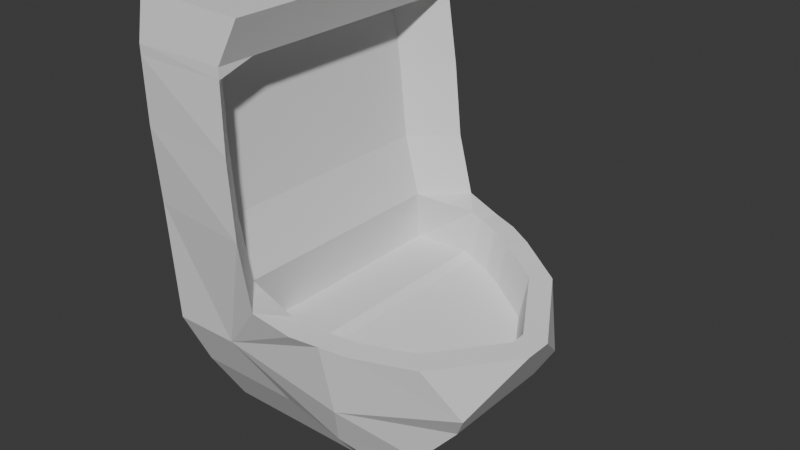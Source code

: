 # Source: urinal.blend  (saved by Blender 4.5.91; exported with 4.5.12 LTS)
import bpy
from mathutils import Matrix  # noqa: F401  (used for matrix-valued properties, if any)

bpy.ops.wm.read_factory_settings(use_empty=True)
scene = bpy.context.scene
scene.name = 'Scene'

# ---- collections
col_ref = bpy.data.collections.new('ref'); scene.collection.children.link(col_ref)
col_urinal = bpy.data.collections.new('urinal'); scene.collection.children.link(col_urinal)

# ---- world
world_world = bpy.data.worlds.new('World'); scene.world = world_world
world_world.use_nodes = True; world_world.node_tree.nodes.clear()
_N = world_world.node_tree.nodes; _L = world_world.node_tree.links
n0 = _N.new('ShaderNodeOutputWorld'); n0.name = 'World Output'; n0.location = (300, 300)
n1 = _N.new('ShaderNodeBackground'); n1.name = 'Background'; n1.location = (10, 300)
n1.inputs[0].default_value = (0.05088, 0.05088, 0.05088, 1.0)
_L.new(n1.outputs[0], n0.inputs[0])
n0.is_active_output = True
world_world.color = (0.05088, 0.05088, 0.05088)
world_world.sun_shadow_jitter_overblur = 0.0

# ---- meshes
me_cube = bpy.data.meshes.new('Cube')
me_cube.from_pydata([(-1.0, -0.4488, -1.008), (-1.0, -1.0, 2.154), (-1.0, 0.4895, -1.008), (-1.0, 1.0, 2.154), (0.4545, -0.4488, -1.008), (0.4545, 0.4895, -1.008), (-0.2222, 0.4895, -1.008), (-0.1939, 1.0, 2.129), (-0.2222, -0.4488, -1.008), (-0.1939, -1.0, 2.129), (-1.0, -1.0, 0.7714), (-1.0, 1.022, 0.7714), (1.08, 0.06521, 0.1007), (1.08, -0.0532, 0.1007), (-0.2222, -1.089, 0.7714), (-0.2222, 1.111, 0.7714), (-1.0, 1.0, -0.1143), (0.9394, 0.4519, -0.4626), (0.9394, -0.4076, -0.4626), (-0.5141, -0.9438, -0.1143), (-0.5141, 1.0, -0.1143), (-1.0, -0.9438, -0.1143), (-1.0, 0.7309, -0.5572), (0.6981, 0.5035, -0.7313), (0.6981, -0.5035, -0.7313), (-0.2222, -0.7309, -0.5572), (-0.2222, 0.7309, -0.5572), (-1.0, -0.7309, -0.5572), (0.1161, -0.4488, -1.008), (0.1161, 0.4895, -1.008), (0.5062, -0.9346, 0.1965), (0.4304, 0.8137, 0.208), (0.3586, 0.8037, -0.2885), (0.3586, -0.9048, -0.2885), (0.2379, -0.7487, -0.6442), (0.2379, 0.7838, -0.6442), (0.1119, 0.9376, 0.2509), (0.1068, -0.8955, 0.252), (0.02912, -0.9087, 0.28), (0.02912, 0.9489, 0.28), (-1.0, -1.051, 1.838), (-1.0, 1.051, 1.838), (-0.3112, -1.051, 1.838), (-0.3112, 1.051, 1.838), (-1.0, 1.052, 1.305), (-0.2667, -1.085, 1.305), (-0.2667, 1.096, 1.305), (-1.0, -1.04, 1.305), (0.2686, 0.8948, 0.2283), (0.2779, -0.8418, 0.2271), (1.044, 0.5296, -0.2731), (1.044, -0.4967, -0.2731), (0.757, 0.6075, 0.1546), (0.7573, -0.593, 0.1546), (1.235, 0.1089, 0.07484), (1.235, -0.09706, 0.07484), (0.3241, 1.042, 0.2209), (0.5062, 0.951, 0.1965), (0.8704, 0.7209, 0.1357), (0.8704, -0.7067, 0.1357), (0.4414, -0.7905, 0.2066), (-0.121, 1.128, 0.3262), (0.142, 1.092, 0.2452), (0.3241, -0.9918, 0.2209), (0.142, -1.049, 0.2452), (-0.121, -1.093, 0.3262), (0.4414, -0.7905, 0.2066), (0.4304, 0.8137, 0.208), (0.1068, -0.8955, 0.252), (0.1119, 0.9376, 0.2509), (0.2779, -0.8418, 0.2271), (0.2686, 0.8948, 0.2283), (0.7573, -0.593, 0.1546), (0.757, 0.6075, 0.1546), (1.08, 0.06521, 0.1007), (1.08, -0.0532, 0.1007), (0.02912, 0.9489, 0.28), (0.02912, -0.9087, 0.28), (0.4414, -0.7905, 0.2066), (0.4304, 0.8137, 0.208), (0.1068, -0.8955, 0.252), (0.1119, 0.9376, 0.2509), (0.2779, -0.8418, 0.2271), (0.2686, 0.8948, 0.2283), (0.7573, -0.593, 0.1546), (0.757, 0.6075, 0.1546), (1.08, 0.06521, 0.1007), (1.08, -0.0532, 0.1007), (0.02912, 0.9489, 0.28), (0.02912, -0.9087, 0.28), (0.4414, -0.7905, 0.2066), (0.4304, 0.8137, 0.208), (0.1068, -0.8955, 0.252), (0.1119, 0.9376, 0.2509), (0.2779, -0.8418, 0.2271), (0.2686, 0.8948, 0.2283), (0.7573, -0.593, 0.1546), (0.757, 0.6075, 0.1546), (1.08, 0.06521, 0.1007), (1.08, -0.0532, 0.1007), (0.02912, 0.9489, 0.28), (0.02912, -0.9087, 0.28), (0.3765, -0.7905, -0.1352), (0.3655, 0.8137, -0.1337), (0.04198, -0.8955, -0.08974), (0.04704, 0.9376, -0.09081), (0.213, -0.8418, -0.1147), (0.2037, 0.8948, -0.1134), (0.6924, -0.593, -0.1872), (0.6921, 0.6075, -0.1871), (1.015, 0.06521, -0.241), (1.015, -0.0532, -0.241), (-0.03574, 0.9489, -0.06176), (-0.03574, -0.9087, -0.06176), (-1.0, -0.3294, -1.008), (-1.0, -0.7454, 2.154), (0.4545, -0.3294, -1.008), (-0.1939, -0.7454, 2.129), (-0.2222, -0.3294, -1.008), (-0.5141, -0.8085, 0.7714), (1.235, -0.07084, 0.07484), (-1.0, -0.7425, 0.7714), (-1.0, -0.6963, -0.1143), (0.9394, -0.2982, -0.4626), (0.6981, -0.3753, -0.7313), (-1.0, -0.5448, -0.5572), (0.1161, -0.3294, -1.008), (-0.4129, -0.8102, 0.3262), (-0.3112, -0.7834, 1.838), (-1.0, -0.7834, 1.838), (-1.0, -0.774, 1.305), (-0.5586, -0.8074, 1.305), (1.044, -0.366, -0.2731), (1.08, -0.03812, 0.1007), (1.08, -0.03812, 0.1007), (1.08, -0.03812, 0.1007), (1.08, -0.03812, 0.1007), (0.3751, -0.5863, -0.135), (0.04262, -0.6622, -0.08988), (0.2118, -0.6207, -0.1145), (0.6924, -0.4401, -0.1871), (1.015, -0.03812, -0.241), (-0.03574, -0.6722, -0.06176), (-1.0, 0.758, 2.154), (0.4545, 0.3759, -1.008), (-0.5141, 0.8448, 0.7714), (-1.0, 0.7777, 0.7714), (-1.0, 0.7648, -0.1143), (-1.0, 0.554, -0.5572), (-0.4129, 0.859, 0.3262), (-0.3112, 0.7967, 1.838), (-1.0, 0.7967, 1.838), (-1.0, 0.7984, 1.305), (-0.5586, 0.8324, 1.305), (0.3669, 0.6196, -0.1339), (0.04643, 0.7158, -0.09068), (0.2048, 0.6847, -0.1136), (0.6921, 0.4622, -0.1871), (-0.03574, 0.7242, -0.06176), (-1.0, 0.3759, -1.008), (-0.1939, 0.758, 2.129), (-0.2222, 0.3759, -1.008), (1.235, 0.08402, 0.07484), (0.9394, 0.3479, -0.4626), (0.6981, 0.3817, -0.7313), (0.1161, 0.3759, -1.008), (1.044, 0.4054, -0.2731), (1.08, 0.05089, 0.1007), (1.08, 0.05089, 0.1007), (1.08, 0.05089, 0.1007), (1.08, 0.05089, 0.1007), (1.015, 0.05089, -0.241), (-1.0, -1.05, 1.763), (-1.0, 1.051, 1.763), (-0.305, -1.056, 1.763), (-0.305, 1.057, 1.763), (-0.5968, -0.7868, 1.763), (-1.0, -0.7821, 1.763), (-0.5968, 0.8017, 1.763), (-1.0, 0.7969, 1.763), (-0.03574, -0.6708, -0.06176)], [(158, 20)], [(151, 143, 3, 41), (42, 9, 1, 40), (126, 116, 4, 28), (117, 115, 1, 9), (114, 118, 8, 0), (41, 3, 7, 43), (16, 11, 15, 20), (49, 60, 66, 70), (19, 14, 10, 21), (132, 120, 55, 51), (51, 55, 59), (147, 146, 11, 16), (148, 147, 16, 22), (35, 32, 17, 23), (124, 123, 18, 24), (25, 19, 21, 27), (34, 33, 19, 25), (22, 16, 20, 26), (2, 22, 26, 6), (28, 34, 25, 8), (8, 25, 27, 0), (116, 124, 24, 4), (29, 35, 23, 5), (159, 148, 22, 2), (6, 26, 35, 29), (4, 24, 34, 28), (24, 18, 33, 34), (26, 20, 32, 35), (12, 52, 73, 74), (131, 45, 14, 119), (118, 126, 28, 8), (61, 62, 20), (37, 49, 70, 68), (145, 149, 61, 15), (117, 9, 42, 128), (173, 41, 43, 175), (174, 42, 40, 172), (179, 151, 41, 173), (146, 152, 44, 11), (14, 45, 47, 10), (11, 44, 46, 15), (176, 174, 45, 131), (48, 36, 69, 71), (123, 132, 51, 18), (31, 48, 71, 67), (32, 20, 62, 56), (20, 15, 61), (56, 57, 32), (50, 17, 32), (58, 54, 50), (58, 50, 32, 57), (18, 51, 33), (30, 33, 51, 59), (63, 33, 30), (19, 33, 63, 64), (64, 65, 19), (14, 19, 65), (133, 13, 55, 120), (48, 31, 57, 56), (52, 12, 54, 58), (53, 60, 30, 59), (39, 36, 62, 61), (49, 37, 64, 63), (37, 38, 65, 64), (19, 127, 101, 113), (36, 48, 56, 62), (60, 49, 63, 30), (31, 52, 58, 57), (13, 53, 59, 55), (168, 74, 86, 169), (73, 67, 79, 85), (66, 72, 84, 78), (77, 68, 80, 89), (38, 37, 68, 77), (60, 53, 72, 66), (52, 31, 67, 73), (167, 12, 74, 168), (36, 39, 76, 69), (53, 13, 75, 72), (169, 86, 98, 170), (85, 79, 91, 97), (78, 84, 96, 90), (89, 80, 92, 101), (82, 78, 90, 94), (69, 76, 88, 81), (72, 75, 87, 84), (67, 71, 83, 79), (71, 69, 81, 83), (68, 70, 82, 80), (74, 73, 85, 86), (70, 66, 78, 82), (97, 91, 103, 109), (90, 96, 108, 102), (101, 92, 104, 113), (94, 90, 102, 106), (98, 97, 109, 110), (81, 88, 100, 93), (84, 87, 99, 96), (79, 83, 95, 91), (83, 81, 93, 95), (80, 82, 94, 92), (86, 85, 97, 98), (157, 171, 110, 109), (156, 154, 103, 107), (158, 155, 105, 112), (155, 156, 107, 105), (154, 157, 109, 103), (170, 98, 110, 171), (93, 100, 112, 105), (96, 99, 111, 108), (91, 95, 107, 103), (95, 93, 105, 107), (92, 94, 106, 104), (99, 136, 141, 111), (102, 108, 140, 137), (104, 106, 139, 138), (113, 104, 138, 142), (106, 102, 137, 139), (108, 111, 141, 140), (87, 135, 136, 99), (13, 133, 134, 75), (75, 134, 135, 87), (167, 133, 120, 162), (163, 166, 132, 123), (178, 176, 131, 153), (10, 47, 130, 121), (172, 40, 129, 177), (160, 117, 128, 150), (14, 65, 127, 119), (161, 165, 126, 118), (153, 131, 119, 145), (0, 27, 125, 114), (144, 164, 124, 116), (164, 163, 123, 124), (27, 21, 122, 125), (21, 10, 121, 122), (166, 162, 120, 132), (159, 161, 118, 114), (160, 143, 115, 117), (165, 144, 116, 126), (40, 1, 115, 129), (29, 5, 144, 165), (7, 3, 143, 160), (2, 6, 161, 159), (50, 54, 162, 166), (23, 17, 163, 164), (5, 23, 164, 144), (46, 153, 145, 15), (6, 29, 165, 161), (7, 160, 150, 43), (175, 178, 153, 46), (17, 50, 166, 163), (12, 167, 162, 54), (20, 112, 100, 149), (127, 65, 101), (136, 170, 171, 141), (137, 140, 157, 154), (138, 139, 156, 155), (142, 138, 155, 158), (139, 137, 154, 156), (140, 141, 171, 157), (135, 169, 170, 136), (133, 167, 168, 134), (134, 168, 169, 135), (19, 20, 149, 127), (121, 130, 152, 146), (177, 129, 151, 179), (119, 127, 149, 145), (114, 125, 148, 159), (125, 122, 147, 148), (122, 121, 146, 147), (129, 115, 143, 151), (130, 177, 179, 152), (43, 150, 178, 175), (47, 172, 177, 130), (150, 128, 176, 178), (128, 42, 174, 176), (152, 179, 173, 44), (45, 174, 172, 47), (44, 173, 175, 46), (19, 180, 112, 20), (149, 100, 61), (180, 19, 113)])
_uv = me_cube.uv_layers.new(name='UVMap')
_uv.uv.foreach_set('vector', [0.6, 0.2197, 0.625, 0.2197, 0.625, 0.25, 0.6, 0.25, 0.6, 0.9028, 0.625, 0.9028, 0.625, 1.0, 0.6, 1.0, 0.2986, 0.7182, 0.375, 0.7182, 0.375, 0.75, 0.2986, 0.75, 0.7778, 0.7182, 0.875, 0.7182, 0.875, 0.75, 0.7778, 0.75, 0.125, 0.7182, 0.2222, 0.7182, 0.2222, 0.75, 0.125, 0.75, 0.6, 0.25, 0.625, 0.25, 0.625, 0.3472, 0.6, 0.3472, 0.4452, 0.25, 0.5154, 0.25, 0.5154, 0.3472, 0.4452, 0.3472, 0.5154, 0.8145, 0.5154, 0.7978, 0.5154, 0.7978, 0.5154, 0.8145, 0.4452, 0.9028, 0.5154, 0.9028, 0.5154, 1.0, 0.4452, 1.0, 0.47, 0.7182, 0.5154, 0.7182, 0.5154, 0.75, 0.47, 0.75, 0.47, 0.75, 0.5154, 0.75, 0.5166, 0.7944, 0.4452, 0.2197, 0.5154, 0.2197, 0.5154, 0.25, 0.4452, 0.25, 0.4101, 0.2197, 0.4452, 0.2197, 0.4452, 0.25, 0.4101, 0.25, 0.4101, 0.4236, 0.4452, 0.4236, 0.4452, 0.5, 0.4101, 0.5, 0.4101, 0.7182, 0.4452, 0.7182, 0.4452, 0.75, 0.4101, 0.75, 0.4101, 0.9028, 0.4452, 0.9028, 0.4452, 1.0, 0.4101, 1.0, 0.4101, 0.8264, 0.4452, 0.8264, 0.4452, 0.9028, 0.4101, 0.9028, 0.4101, 0.25, 0.4452, 0.25, 0.4452, 0.3472, 0.4101, 0.3472, 0.375, 0.25, 0.4101, 0.25, 0.4101, 0.3472, 0.375, 0.3472, 0.375, 0.8264, 0.4101, 0.8264, 0.4101, 0.9028, 0.375, 0.9028, 0.375, 0.9028, 0.4101, 0.9028, 0.4101, 1.0, 0.375, 1.0, 0.375, 0.7182, 0.4101, 0.7182, 0.4101, 0.75, 0.375, 0.75, 0.375, 0.4236, 0.4101, 0.4236, 0.4101, 0.5, 0.375, 0.5, 0.375, 0.2197, 0.4101, 0.2197, 0.4101, 0.25, 0.375, 0.25, 0.375, 0.3472, 0.4101, 0.3472, 0.4101, 0.4236, 0.375, 0.4236, 0.375, 0.75, 0.4101, 0.75, 0.4101, 0.8264, 0.375, 0.8264, 0.4101, 0.75, 0.4452, 0.75, 0.4452, 0.8264, 0.4101, 0.8264, 0.4101, 0.3472, 0.4452, 0.3472, 0.4452, 0.4236, 0.4101, 0.4236, 0.5161, 0.5925, 0.5167, 0.487, 0.5167, 0.487, 0.5161, 0.5925, 0.5577, 0.8321, 0.5577, 0.9028, 0.5154, 0.9028, 0.5154, 0.8321, 0.2222, 0.7182, 0.2986, 0.7182, 0.2986, 0.75, 0.2222, 0.75, 0.5154, 0.3663, 0.5154, 0.3854, 0.0, 0.0, 0.5154, 0.8312, 0.5154, 0.8145, 0.5154, 0.8145, 0.5154, 0.8312, 0.5154, 0.4144, 0.5154, 0.4289, 0.5154, 0.3663, 0.5154, 0.3472, 0.625, 0.8321, 0.625, 0.9028, 0.6, 0.9028, 0.6, 0.8321, 0.5941, 0.25, 0.6, 0.25, 0.6, 0.3472, 0.5941, 0.3472, 0.5941, 0.9028, 0.6, 0.9028, 0.6, 1.0, 0.5941, 1.0, 0.5941, 0.2197, 0.6, 0.2197, 0.6, 0.25, 0.5941, 0.25, 0.5154, 0.2197, 0.5577, 0.2197, 0.5577, 0.25, 0.5154, 0.25, 0.5154, 0.9028, 0.5577, 0.9028, 0.5577, 1.0, 0.5154, 1.0, 0.5154, 0.25, 0.5577, 0.25, 0.5577, 0.3472, 0.5154, 0.3472, 0.5941, 0.8321, 0.5941, 0.9028, 0.5577, 0.9028, 0.5577, 0.8321, 0.5154, 0.4344, 0.5154, 0.4189, 0.5154, 0.4189, 0.5154, 0.4344, 0.4452, 0.7182, 0.47, 0.7182, 0.47, 0.75, 0.4452, 0.75, 0.515, 0.4556, 0.5154, 0.4344, 0.5154, 0.4344, 0.515, 0.4556, 0.4452, 0.4236, 0.0, 0.0, 0.5154, 0.3854, 0.5154, 0.4045, 0.0, 0.0, 0.5154, 0.3472, 0.5154, 0.3663, 0.5154, 0.4045, 0.5154, 0.4236, 0.4452, 0.4236, 0.47, 0.5, 0.4452, 0.5, 0.4452, 0.4236, 0.5174, 0.4554, 0.5154, 0.5, 0.47, 0.5, 0.5174, 0.4554, 0.47, 0.5, 0.4452, 0.4236, 0.5154, 0.4236, 0.4452, 0.75, 0.47, 0.75, 0.4452, 0.8264, 0.5154, 0.8264, 0.4452, 0.8264, 0.47, 0.75, 0.5166, 0.7944, 0.5154, 0.8455, 0.4452, 0.8264, 0.5154, 0.8264, 0.4452, 0.9028, 0.4452, 0.8264, 0.5154, 0.8455, 0.5154, 0.8646, 0.5154, 0.8646, 0.5154, 0.8837, 0.4452, 0.9028, 0.5154, 0.9028, 0.4452, 0.9028, 0.5154, 0.8837, 0.5161, 0.6493, 0.5161, 0.6576, 0.5154, 0.75, 0.5154, 0.7182, 0.5154, 0.4344, 0.515, 0.4556, 0.5154, 0.4236, 0.5154, 0.4045, 0.5167, 0.487, 0.5161, 0.5925, 0.5154, 0.5, 0.5174, 0.4554, 0.5171, 0.749, 0.5154, 0.7978, 0.5154, 0.8264, 0.5166, 0.7944, 0.5154, 0.4134, 0.5154, 0.4189, 0.5154, 0.3854, 0.5154, 0.3663, 0.5154, 0.8145, 0.5154, 0.8312, 0.5154, 0.8646, 0.5154, 0.8455, 0.5154, 0.8312, 0.5154, 0.8364, 0.5154, 0.8837, 0.5154, 0.8646, 0.0, 0.0, 0.5154, 0.8178, 0.0, 0.0, 0.5154, 0.8364, 0.5154, 0.4189, 0.5154, 0.4344, 0.5154, 0.4045, 0.5154, 0.3854, 0.5154, 0.7978, 0.5154, 0.8145, 0.5154, 0.8455, 0.5154, 0.8264, 0.515, 0.4556, 0.5167, 0.487, 0.5174, 0.4554, 0.5154, 0.4236, 0.5161, 0.6576, 0.5171, 0.749, 0.5166, 0.7944, 0.5154, 0.75, 0.2491, 0.2892, 0.5161, 0.5925, 0.5161, 0.5925, 0.2491, 0.2892, 0.5167, 0.487, 0.515, 0.4556, 0.515, 0.4556, 0.5167, 0.487, 0.5154, 0.7978, 0.5171, 0.749, 0.5171, 0.749, 0.5154, 0.7978, 0.5154, 0.8364, 0.5154, 0.8312, 0.5154, 0.8312, 0.5154, 0.8364, 0.5154, 0.8364, 0.5154, 0.8312, 0.5154, 0.8312, 0.5154, 0.8364, 0.5154, 0.7978, 0.5171, 0.749, 0.5171, 0.749, 0.5154, 0.7978, 0.5167, 0.487, 0.515, 0.4556, 0.515, 0.4556, 0.5167, 0.487, 0.5161, 0.6003, 0.5161, 0.5925, 0.5161, 0.5925, 0.5161, 0.5937, 0.5154, 0.4189, 0.5154, 0.4134, 0.5154, 0.4134, 0.5154, 0.4189, 0.5171, 0.749, 0.5161, 0.6576, 0.5161, 0.6576, 0.5171, 0.749, 0.5161, 0.6003, 0.5161, 0.5925, 0.5161, 0.5925, 0.5161, 0.6003, 0.5167, 0.487, 0.515, 0.4556, 0.515, 0.4556, 0.5167, 0.487, 0.5154, 0.7978, 0.5171, 0.749, 0.5171, 0.749, 0.5154, 0.7978, 0.5154, 0.8364, 0.5154, 0.8312, 0.5154, 0.8312, 0.5154, 0.8364, 0.5154, 0.8145, 0.5154, 0.7978, 0.5154, 0.7978, 0.5154, 0.8145, 0.5154, 0.4189, 0.5154, 0.4134, 0.5154, 0.4134, 0.5154, 0.4189, 0.5171, 0.749, 0.5161, 0.6576, 0.5161, 0.6576, 0.5171, 0.749, 0.515, 0.4556, 0.5154, 0.4344, 0.5154, 0.4344, 0.515, 0.4556, 0.5154, 0.4344, 0.5154, 0.4189, 0.5154, 0.4189, 0.5154, 0.4344, 0.5154, 0.8312, 0.5154, 0.8145, 0.5154, 0.8145, 0.5154, 0.8312, 0.5161, 0.5925, 0.5167, 0.487, 0.5167, 0.487, 0.5161, 0.5925, 0.5154, 0.8145, 0.5154, 0.7978, 0.5154, 0.7978, 0.5154, 0.8145, 0.5167, 0.487, 0.515, 0.4556, 0.515, 0.4556, 0.5167, 0.487, 0.5154, 0.7978, 0.5171, 0.749, 0.5171, 0.749, 0.5154, 0.7978, 0.5154, 0.8364, 0.5154, 0.8312, 0.5154, 0.8312, 0.5154, 0.8364, 0.5154, 0.8145, 0.5154, 0.7978, 0.5154, 0.7978, 0.5154, 0.8145, 0.5161, 0.5925, 0.5167, 0.487, 0.5167, 0.487, 0.5161, 0.5925, 0.5154, 0.4189, 0.5154, 0.4134, 0.5154, 0.4134, 0.5154, 0.4189, 0.5171, 0.749, 0.5161, 0.6576, 0.5161, 0.6576, 0.5171, 0.749, 0.515, 0.4556, 0.5154, 0.4344, 0.5154, 0.4344, 0.515, 0.4556, 0.5154, 0.4344, 0.5154, 0.4189, 0.5154, 0.4189, 0.5154, 0.4344, 0.5154, 0.8312, 0.5154, 0.8145, 0.5154, 0.8145, 0.5154, 0.8312, 0.5161, 0.5925, 0.5167, 0.487, 0.5167, 0.487, 0.5161, 0.5925, 0.5168, 0.5187, 0.5161, 0.6003, 0.5161, 0.5925, 0.5167, 0.487, 0.5154, 0.4804, 0.5151, 0.497, 0.515, 0.4556, 0.5154, 0.4344, 0.5154, 0.4646, 0.5154, 0.4688, 0.5154, 0.4189, 0.5154, 0.4134, 0.5154, 0.4688, 0.5154, 0.4804, 0.5154, 0.4344, 0.5154, 0.4189, 0.5151, 0.497, 0.5168, 0.5187, 0.5167, 0.487, 0.515, 0.4556, 0.5161, 0.6003, 0.5161, 0.5925, 0.5161, 0.5925, 0.5161, 0.6003, 0.5154, 0.4189, 0.5154, 0.4134, 0.5154, 0.4134, 0.5154, 0.4189, 0.5171, 0.749, 0.5161, 0.6576, 0.5161, 0.6576, 0.5171, 0.749, 0.515, 0.4556, 0.5154, 0.4344, 0.5154, 0.4344, 0.515, 0.4556, 0.5154, 0.4344, 0.5154, 0.4189, 0.5154, 0.4189, 0.5154, 0.4344, 0.5154, 0.8312, 0.5154, 0.8145, 0.5154, 0.8145, 0.5154, 0.8312, 0.5161, 0.6576, 0.5161, 0.6493, 0.5161, 0.6493, 0.5161, 0.6576, 0.5154, 0.7978, 0.5171, 0.749, 0.5171, 0.7157, 0.5154, 0.7543, 0.5154, 0.8312, 0.5154, 0.8145, 0.5154, 0.7661, 0.5154, 0.7787, 0.5154, 0.8364, 0.5154, 0.8312, 0.5154, 0.7787, 0.5154, 0.7826, 0.5154, 0.8145, 0.5154, 0.7978, 0.5154, 0.7543, 0.5154, 0.7661, 0.5171, 0.749, 0.5161, 0.6576, 0.5161, 0.6493, 0.5171, 0.7157, 0.5161, 0.6576, 0.3871, 0.487, 0.5161, 0.6493, 0.5161, 0.6576, 0.5161, 0.6576, 0.5161, 0.6493, 0.3871, 0.4911, 0.5161, 0.6576, 0.5161, 0.6576, 0.3871, 0.4911, 0.3871, 0.487, 0.5161, 0.6576, 0.5161, 0.6003, 0.5161, 0.6493, 0.5154, 0.7182, 0.5154, 0.5303, 0.4452, 0.5303, 0.47, 0.5303, 0.47, 0.7182, 0.4452, 0.7182, 0.5941, 0.4144, 0.5941, 0.8321, 0.5577, 0.8321, 0.5577, 0.4144, 0.5154, 0.0, 0.5577, 0.0, 0.5577, 0.03183, 0.5154, 0.03183, 0.5941, 0.0, 0.6, 0.0, 0.6, 0.03183, 0.5941, 0.03183, 0.625, 0.4144, 0.625, 0.8321, 0.6, 0.8321, 0.6, 0.4144, 0.5154, 0.9028, 0.5154, 0.8837, 0.5154, 0.8178, 0.5154, 0.8321, 0.2222, 0.5303, 0.2986, 0.5303, 0.2986, 0.7182, 0.2222, 0.7182, 0.5577, 0.4144, 0.5577, 0.8321, 0.5154, 0.8321, 0.5154, 0.4144, 0.375, 0.0, 0.4101, 0.0, 0.4101, 0.03183, 0.375, 0.03183, 0.375, 0.5303, 0.4101, 0.5303, 0.4101, 0.7182, 0.375, 0.7182, 0.4101, 0.5303, 0.4452, 0.5303, 0.4452, 0.7182, 0.4101, 0.7182, 0.4101, 0.0, 0.4452, 0.0, 0.4452, 0.03183, 0.4101, 0.03183, 0.4452, 0.0, 0.5154, 0.0, 0.5154, 0.03183, 0.4452, 0.03183, 0.47, 0.5303, 0.5154, 0.5303, 0.5154, 0.7182, 0.47, 0.7182, 0.125, 0.5303, 0.2222, 0.5303, 0.2222, 0.7182, 0.125, 0.7182, 0.7778, 0.5303, 0.875, 0.5303, 0.875, 0.7182, 0.7778, 0.7182, 0.2986, 0.5303, 0.375, 0.5303, 0.375, 0.7182, 0.2986, 0.7182, 0.6, 0.0, 0.625, 0.0, 0.625, 0.03183, 0.6, 0.03183, 0.2986, 0.5, 0.375, 0.5, 0.375, 0.5303, 0.2986, 0.5303, 0.7778, 0.5, 0.875, 0.5, 0.875, 0.5303, 0.7778, 0.5303, 0.125, 0.5, 0.2222, 0.5, 0.2222, 0.5303, 0.125, 0.5303, 0.47, 0.5, 0.5154, 0.5, 0.5154, 0.5303, 0.47, 0.5303, 0.4101, 0.5, 0.4452, 0.5, 0.4452, 0.5303, 0.4101, 0.5303, 0.375, 0.5, 0.4101, 0.5, 0.4101, 0.5303, 0.375, 0.5303, 0.5577, 0.3472, 0.5577, 0.4144, 0.5154, 0.4144, 0.5154, 0.3472, 0.2222, 0.5, 0.2986, 0.5, 0.2986, 0.5303, 0.2222, 0.5303, 0.625, 0.3472, 0.625, 0.4144, 0.6, 0.4144, 0.6, 0.3472, 0.5941, 0.3472, 0.5941, 0.4144, 0.5577, 0.4144, 0.5577, 0.3472, 0.4452, 0.5, 0.47, 0.5, 0.47, 0.5303, 0.4452, 0.5303, 0.5161, 0.5925, 0.5161, 0.6003, 0.5154, 0.5303, 0.5154, 0.5, 0.0, 0.0, 0.5154, 0.4134, 0.0, 0.0, 0.5154, 0.4289, 0.5154, 0.8178, 0.5154, 0.8837, 0.0, 0.0, 0.5161, 0.6493, 0.5161, 0.6003, 0.5161, 0.6003, 0.5161, 0.6493, 0.5154, 0.7543, 0.5171, 0.7157, 0.5168, 0.5187, 0.5151, 0.497, 0.5154, 0.7787, 0.5154, 0.7661, 0.5154, 0.4804, 0.5154, 0.4688, 0.5154, 0.7826, 0.5154, 0.7787, 0.5154, 0.4688, 0.5154, 0.4646, 0.5154, 0.7661, 0.5154, 0.7543, 0.5151, 0.497, 0.5154, 0.4804, 0.5171, 0.7157, 0.5161, 0.6493, 0.5161, 0.6003, 0.5168, 0.5187, 0.5161, 0.6493, 0.5161, 0.6003, 0.5161, 0.6003, 0.5161, 0.6493, 0.5161, 0.6493, 0.5161, 0.6003, 0.5161, 0.5937, 0.5161, 0.6493, 0.3871, 0.4911, 0.2491, 0.2892, 0.2491, 0.2892, 0.3871, 0.487, 0.0, 0.0, 0.0, 0.0, 0.5154, 0.4289, 0.5154, 0.8178, 0.5154, 0.03183, 0.5577, 0.03183, 0.5577, 0.2197, 0.5154, 0.2197, 0.5941, 0.03183, 0.6, 0.03183, 0.6, 0.2197, 0.5941, 0.2197, 0.5154, 0.8321, 0.5154, 0.8178, 0.5154, 0.4289, 0.5154, 0.4144, 0.375, 0.03183, 0.4101, 0.03183, 0.4101, 0.2197, 0.375, 0.2197, 0.4101, 0.03183, 0.4452, 0.03183, 0.4452, 0.2197, 0.4101, 0.2197, 0.4452, 0.03183, 0.5154, 0.03183, 0.5154, 0.2197, 0.4452, 0.2197, 0.6, 0.03183, 0.625, 0.03183, 0.625, 0.2197, 0.6, 0.2197, 0.5577, 0.03183, 0.5941, 0.03183, 0.5941, 0.2197, 0.5577, 0.2197, 0.6, 0.3472, 0.6, 0.4144, 0.5941, 0.4144, 0.5941, 0.3472, 0.5577, 0.0, 0.5941, 0.0, 0.5941, 0.03183, 0.5577, 0.03183, 0.6, 0.4144, 0.6, 0.8321, 0.5941, 0.8321, 0.5941, 0.4144, 0.6, 0.8321, 0.6, 0.9028, 0.5941, 0.9028, 0.5941, 0.8321, 0.5577, 0.2197, 0.5941, 0.2197, 0.5941, 0.25, 0.5577, 0.25, 0.5577, 0.9028, 0.5941, 0.9028, 0.5941, 1.0, 0.5577, 1.0, 0.5577, 0.25, 0.5941, 0.25, 0.5941, 0.3472, 0.5577, 0.3472, 0.0, 0.0, 0.5154, 0.7823, 0.5154, 0.4134, 0.0, 0.0, 0.5154, 0.4289, 0.0, 0.0, 0.5154, 0.3663, 0.5154, 0.7823, 0.0, 0.0, 0.5154, 0.8364])
me_cube.update()

# ---- objects
ob_side = bpy.data.objects.new('side', None)
ob_front = bpy.data.objects.new('front', None)
ob_top = bpy.data.objects.new('top', None)
ob_cube = bpy.data.objects.new('Cube', me_cube)

# ---- transforms, parenting, visibility, modifiers, constraints
ob_side.location = (0.0, 9.378, 0.0)
ob_side.rotation_euler = (1.571, -0.0, -0.0)
ob_side.empty_display_type = 'IMAGE'
ob_side.empty_display_size = 5.0
ob_front.location = (-7.289, 1.589, -0.004256)
ob_front.rotation_euler = (1.571, -0.0, 1.571)
ob_front.empty_display_type = 'IMAGE'
ob_front.empty_display_size = 5.0
ob_top.location = (0.8254, -1.436, -6.953)
ob_top.rotation_euler = (0.0, -0.0, 1.571)
ob_top.empty_display_type = 'IMAGE'
ob_top.empty_display_size = 5.0
ob_cube.location = (0.0, 0.01353, 0.4162)
ob_cube.scale = (0.4895, 0.4895, 0.4895)

# ---- collection membership
col_ref.objects.link(ob_side)
col_ref.objects.link(ob_front)
col_ref.objects.link(ob_top)
col_urinal.objects.link(ob_cube)

# ---- scene / render settings (as saved in the file)
scene.frame_start = 1; scene.frame_end = 250; scene.frame_set(2)
scene.render.engine = 'BLENDER_EEVEE_NEXT'
bpy.context.view_layer.update()

# ---- added for rendering (the .blend has no active camera and no usable light): camera, sun
cam_auto = bpy.data.cameras.new('AutoCamera')
cam_auto.lens = 50.0
cam_auto.sensor_width = 36.0
cam_auto.clip_end = 1000.0
ob_auto_camera = bpy.data.objects.new('AutoCamera', cam_auto)
scene.collection.objects.link(ob_auto_camera)
ob_auto_camera.location = (2.079, -2.40384, 2.31382)
ob_auto_camera.rotation_euler = (1.09748, -7.21219e-08, 0.694738)
scene.camera = ob_auto_camera
light_auto_sun = bpy.data.lights.new('AutoSun', 'SUN')
light_auto_sun.energy = 3.0
light_auto_sun.angle = 0.0523599
ob_auto_sun = bpy.data.objects.new('AutoSun', light_auto_sun)
scene.collection.objects.link(ob_auto_sun)
ob_auto_sun.rotation_euler = (0.872665, 0.174533, 0.523599)
bpy.context.view_layer.update()
